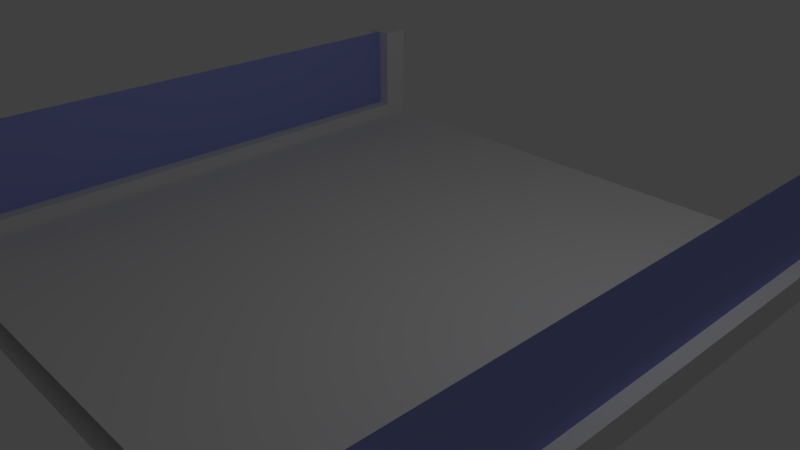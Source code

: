 # Source: store_bridge.blend  (saved by Blender 2.79.4; exported with 4.5.12 LTS)
import bpy
from mathutils import Matrix  # noqa: F401  (used for matrix-valued properties, if any)

bpy.ops.wm.read_factory_settings(use_empty=True)
scene = bpy.context.scene
scene.name = 'Scene'

# ---- collections
col_collection_1 = bpy.data.collections.new('Collection 1'); scene.collection.children.link(col_collection_1)

# ---- materials (node trees are filled in below, after node groups)
mat_material_001 = bpy.data.materials.new('Material.001')
mat_material_001.alpha_threshold = 0.0
mat_material_001.use_transparent_shadow = False
mat_material_001.roughness = 0.5
mat_material_002 = bpy.data.materials.new('Material.002')
mat_material_002.alpha_threshold = 0.0
mat_material_002.use_transparent_shadow = False
mat_material_002.diffuse_color = (0.3235, 0.3657, 0.8, 1.0)
mat_material_002.roughness = 0.5

# ---- material node trees

# ---- world
world_world = bpy.data.worlds.new('World'); scene.world = world_world
world_world.color = (0.05088, 0.05088, 0.05088)
world_world.use_sun_shadow = False
world_world.sun_shadow_jitter_overblur = 0.0
world_world.cycles.sampling_method = 'MANUAL'

# ---- cameras
cam_camera = bpy.data.cameras.new('Camera')
cam_camera.clip_end = 100.0
cam_camera.lens = 35.0
cam_camera.sensor_width = 32.0
cam_camera.sensor_height = 18.0
cam_camera.ortho_scale = 7.314
cam_camera.dof.focus_distance = 0.0
cam_camera.dof.aperture_fstop = 128.0

# ---- lights
light_lamp = bpy.data.lights.new('Lamp', 'POINT')
light_lamp.transmission_factor = 0.0
light_lamp.cutoff_distance = 30.0
light_lamp.energy = 100.0
light_lamp.shadow_buffer_clip_start = 1.001
light_lamp.shadow_soft_size = 0.1
light_lamp.shadow_maximum_resolution = 0.006
light_lamp.use_absolute_resolution = True

# ---- meshes
me_cube_001 = bpy.data.meshes.new('Cube.001')
me_cube_001.from_pydata([(12.7, -10.26, -0.7154), (-14.58, -10.26, -0.7154), (12.7, 16.05, -0.7154), (-14.58, 16.05, -0.7154), (13.07, 15.42, -1.427), (13.07, 15.42, -0.1039), (-14.67, 15.42, -1.427), (-14.67, 15.42, -0.1039), (13.07, 16.74, -1.427), (13.07, 16.74, -0.1039), (-14.67, 16.74, -1.427), (-14.67, 16.74, -0.1039), (-13.36, 15.42, -1.427), (-13.36, 15.42, -0.1039), (-13.36, 16.74, -1.427), (-13.36, 16.74, -0.1039), (11.75, 15.42, -1.427), (11.75, 16.74, -0.1039), (11.75, 15.42, -0.1039), (11.75, 16.74, -1.427), (-13.36, 15.42, 4.181), (-14.67, 15.42, 4.181), (-14.67, 16.74, 4.181), (11.75, 16.74, 4.181), (13.07, 16.74, 4.181), (13.07, 15.42, 4.181), (-13.36, 16.74, 4.181), (11.75, 15.42, 4.181), (-14.67, 16.08, -1.427), (-14.67, 16.08, -0.1039), (13.07, 16.08, -1.427), (13.07, 16.08, -0.1039), (-13.36, 16.08, -0.1039), (-13.36, 16.08, -1.427), (11.75, 16.08, -0.1039), (11.09, 16.08, -1.427), (-14.67, 16.08, 4.181), (13.07, 16.08, 4.181), (-13.36, 16.08, 4.181), (11.75, 16.08, 4.181), (13.07, -10.97, -1.427), (13.07, -10.97, -0.1039), (-14.69, -10.97, -1.427), (-14.69, -10.97, -0.1039), (13.07, -9.652, -1.427), (13.07, -9.652, -0.1039), (-14.69, -9.652, -1.427), (-14.69, -9.652, -0.1039), (-13.38, -10.97, -1.427), (-13.38, -10.97, -0.1039), (-13.38, -9.652, -1.427), (-13.38, -9.652, -0.1039), (11.76, -10.97, -1.427), (11.76, -9.652, -0.1039), (11.76, -10.97, -0.1039), (11.76, -9.652, -1.427), (-13.38, -10.97, 4.181), (-14.69, -10.97, 4.181), (-14.69, -9.652, 4.181), (11.76, -9.652, 4.181), (13.07, -9.652, 4.181), (13.07, -10.97, 4.181), (-13.38, -9.652, 4.181), (11.76, -10.97, 4.181), (-14.69, -10.31, -1.427), (-14.69, -10.31, -0.1039), (13.07, -10.31, -1.427), (13.07, -10.31, -0.1039), (-13.38, -10.31, -0.1039), (-12.67, -10.31, -1.427), (11.76, -10.31, -0.1039), (11.09, -10.31, -1.427), (-14.69, -10.31, 4.181), (13.07, -10.31, 4.181), (-13.38, -10.31, 4.181), (11.76, -10.31, 4.181)], [], [(1, 0, 2, 3), (12, 13, 7, 6), (28, 29, 11, 10), (19, 17, 9, 8), (30, 31, 5, 4), (35, 19, 8, 30), (29, 7, 21, 36), (32, 15, 26, 38), (28, 10, 14, 33), (10, 11, 15, 14), (16, 18, 13, 12), (4, 5, 18, 16), (32, 13, 18, 34), (33, 14, 19, 35), (14, 15, 17, 19), (39, 27, 25, 37), (36, 21, 20, 38), (34, 18, 27, 39), (9, 17, 23, 24), (15, 11, 22, 26), (7, 13, 20, 21), (18, 5, 25, 27), (31, 9, 24, 37), (5, 31, 37, 25), (17, 34, 39, 23), (22, 36, 38, 26), (23, 39, 37, 24), (12, 33, 35, 16), (15, 32, 34, 17), (6, 28, 33, 12), (13, 32, 38, 20), (11, 29, 36, 22), (16, 35, 30, 4), (8, 9, 31, 30), (6, 7, 29, 28), (34, 32, 38, 39), (48, 49, 43, 42), (64, 65, 47, 46), (55, 53, 45, 44), (66, 67, 41, 40), (71, 55, 44, 66), (65, 43, 57, 72), (68, 51, 62, 74), (64, 46, 50, 69), (46, 47, 51, 50), (52, 54, 49, 48), (40, 41, 54, 52), (68, 49, 54, 70), (69, 50, 55, 71), (50, 51, 53, 55), (75, 63, 61, 73), (72, 57, 56, 74), (70, 54, 63, 75), (45, 53, 59, 60), (51, 47, 58, 62), (43, 49, 56, 57), (54, 41, 61, 63), (67, 45, 60, 73), (41, 67, 73, 61), (53, 70, 75, 59), (58, 72, 74, 62), (59, 75, 73, 60), (48, 69, 71, 52), (51, 68, 70, 53), (42, 64, 69, 48), (49, 68, 74, 56), (47, 65, 72, 58), (52, 71, 66, 40), (44, 45, 67, 66), (42, 43, 65, 64), (70, 68, 74, 75), (12, 16, 55, 50), (16, 4, 44, 55), (6, 12, 50, 46)])
me_cube_001.polygons.foreach_set('material_index', [0, 0, 0, 0, 0, 0, 0, 0, 0, 0, 0, 0, 0, 0, 0, 0, 0, 0, 0, 0, 0, 0, 0, 0, 0, 0, 0, 0, 0, 0, 0, 0, 0, 0, 0, 1, 0, 0, 0, 0, 0, 0, 0, 0, 0, 0, 0, 0, 0, 0, 0, 0, 0, 0, 0, 0, 0, 0, 0, 0, 0, 0, 0, 0, 0, 0, 0, 0, 0, 0, 1, 0, 0, 0])
_uv = me_cube_001.uv_layers.new(name='UVMap')
_uv.uv.foreach_set('vector', [0.0, 0.0, 0.0, 0.0, 0.0, 0.0, 0.0, 0.0, 0.0, 0.0, 0.0, 0.0, 0.0, 0.0, 0.0, 0.0, 0.0, 0.0, 0.0, 0.0, 0.0, 0.0, 0.0, 0.0, 0.0, 0.0, 0.0, 0.0, 0.0, 0.0, 0.0, 0.0, 0.0, 0.0, 0.0, 0.0, 0.0, 0.0, 0.0, 0.0, 0.0, 0.0, 0.0, 0.0, 0.0, 0.0, 0.0, 0.0, 0.0, 0.0, 0.0, 0.0, 0.0, 0.0, 0.0, 0.0, 0.0, 0.0, 0.0, 0.0, 0.0, 0.0, 0.0, 0.0, 0.0, 0.0, 0.0, 0.0, 0.0, 0.0, 0.0, 0.0, 0.0, 0.0, 0.0, 0.0, 0.0, 0.0, 0.0, 0.0, 0.0, 0.0, 0.0, 0.0, 0.0, 0.0, 0.0, 0.0, 0.0, 0.0, 0.0, 0.0, 0.0, 0.0, 0.0, 0.0, 0.0, 0.0, 0.0, 0.0, 0.0, 0.0, 0.0, 0.0, 0.0, 0.0, 0.0, 0.0, 0.0, 0.0, 0.0, 0.0, 0.0, 0.0, 0.0, 0.0, 0.0, 0.0, 0.0, 0.0, 0.0, 0.0, 0.0, 0.0, 0.0, 0.0, 0.0, 0.0, 0.0, 0.0, 0.0, 0.0, 0.0, 0.0, 0.0, 0.0, 0.0, 0.0, 0.0, 0.0, 0.0, 0.0, 0.0, 0.0, 0.0, 0.0, 0.0, 0.0, 0.0, 0.0, 0.0, 0.0, 0.0, 0.0, 0.0, 0.0, 0.0, 0.0, 0.0, 0.0, 0.0, 0.0, 0.0, 0.0, 0.0, 0.0, 0.0, 0.0, 0.0, 0.0, 0.0, 0.0, 0.0, 0.0, 0.0, 0.0, 0.0, 0.0, 0.0, 0.0, 0.0, 0.0, 0.0, 0.0, 0.0, 0.0, 0.0, 0.0, 0.0, 0.0, 0.0, 0.0, 0.0, 0.0, 0.0, 0.0, 0.0, 0.0, 0.0, 0.0, 0.0, 0.0, 0.0, 0.0, 0.0, 0.0, 0.0, 0.0, 0.0, 0.0, 0.0, 0.0, 0.0, 0.0, 0.0, 0.0, 0.0, 0.0, 0.0, 0.0, 0.0, 0.0, 0.0, 0.0, 0.0, 0.0, 0.0, 0.0, 0.0, 0.0, 0.0, 0.0, 0.0, 0.0, 0.0, 0.0, 0.0, 0.0, 0.0, 0.0, 0.0, 0.0, 0.0, 0.0, 0.0, 0.0, 0.0, 0.0, 0.0, 0.0, 0.0, 0.0, 0.0, 0.0, 0.0, 0.0, 0.0, 0.0, 0.0, 0.0, 0.0, 0.0, 0.0, 0.0, 0.0, 0.0, 0.0, 0.0, 0.0, 0.0, 0.0, 0.0, 0.0, 0.0, 0.0, 0.0, 0.0, 0.0, 0.0, 0.0, 0.0, 0.0, 0.0, 0.0, 0.0, 0.0, 0.0, 0.0, 0.0, 0.0, 0.0, 0.0, 0.0, 0.0, 0.0, 0.0, 0.0, 0.0, 0.0, 0.0, 0.0, 0.0, 0.0, 0.0, 0.0, 0.0, 0.0, 0.0, 0.0, 0.0, 0.0, 0.0, 0.0, 0.0, 0.0, 0.0, 0.0, 0.0, 0.0, 0.0, 0.0, 0.0, 0.0, 0.0, 0.0, 0.0, 0.0, 0.0, 0.0, 0.0, 0.0, 0.0, 0.0, 0.0, 0.0, 0.0, 0.0, 0.0, 0.0, 0.0, 0.0, 0.0, 0.0, 0.0, 0.0, 0.0, 0.0, 0.0, 0.0, 0.0, 0.0, 0.0, 0.0, 0.0, 0.0, 0.0, 0.0, 0.0, 0.0, 0.0, 0.0, 0.0, 0.0, 0.0, 0.0, 0.0, 0.0, 0.0, 0.0, 0.0, 0.0, 0.0, 0.0, 0.0, 0.0, 0.0, 0.0, 0.0, 0.0, 0.0, 0.0, 0.0, 0.0, 0.0, 0.0, 0.0, 0.0, 0.0, 0.0, 0.0, 0.0, 0.0, 0.0, 0.0, 0.0, 0.0, 0.0, 0.0, 0.0, 0.0, 0.0, 0.0, 0.0, 0.0, 0.0, 0.0, 0.0, 0.0, 0.0, 0.0, 0.0, 0.0, 0.0, 0.0, 0.0, 0.0, 0.0, 0.0, 0.0, 0.0, 0.0, 0.0, 0.0, 0.0, 0.0, 0.0, 0.0, 0.0, 0.0, 0.0, 0.0, 0.0, 0.0, 0.0, 0.0, 0.0, 0.0, 0.0, 0.0, 0.0, 0.0, 0.0, 0.0, 0.0, 0.0, 0.0, 0.0, 0.0, 0.0, 0.0, 0.0, 0.0, 0.0, 0.0, 0.0, 0.0, 0.0, 0.0, 0.0, 0.0, 0.0, 0.0, 0.0, 0.0, 0.0, 0.0, 0.0, 0.0, 0.0, 0.0, 0.0, 0.0, 0.0, 0.0, 0.0, 0.0, 0.0, 0.0, 0.0, 0.0, 0.0, 0.0, 0.0, 0.0, 0.0, 0.0, 0.0, 0.0, 0.0, 0.0, 0.0, 0.0, 0.0, 0.0, 0.0, 0.0, 0.0, 0.0, 0.0, 0.0, 0.0, 0.0, 0.0, 0.0, 0.0, 0.0, 0.0, 0.0, 0.0, 0.0, 0.0, 0.0, 0.0, 0.0, 0.0, 0.0, 0.0, 0.0, 0.0, 0.0, 0.0, 0.0, 0.0, 0.0, 0.0, 0.0, 0.0, 0.0, 0.0, 0.0, 0.0, 0.0, 0.0, 0.0, 0.0, 0.0, 0.0, 0.0, 0.0, 0.0, 0.0, 0.0, 0.0, 0.0, 0.0, 0.0, 0.0, 0.0, 0.0, 0.0, 0.0, 0.0, 0.0, 0.0, 0.0, 0.0, 0.0, 0.0, 0.0, 0.0, 0.0, 0.0, 0.0, 0.0, 0.0, 0.0, 0.0, 0.0, 0.0, 0.0, 0.0, 0.0, 0.0, 0.0, 0.0, 0.0, 0.0, 0.0, 0.0, 0.0, 0.0, 0.0, 0.0, 0.0, 0.0, 0.0, 0.0, 0.0, 0.0, 0.0, 0.0, 0.0])
me_cube_001.materials.append(mat_material_001)
me_cube_001.materials.append(mat_material_002)
me_cube_001.use_remesh_preserve_volume = False
me_cube_001.use_remesh_preserve_attributes = False
me_cube_001.use_mirror_vertex_groups = False
me_cube_001.update()

# ---- objects
ob_lamp = bpy.data.objects.new('Lamp', light_lamp)
ob_camera = bpy.data.objects.new('Camera', cam_camera)
ob_cube_001 = bpy.data.objects.new('Cube.001', me_cube_001)

# ---- transforms, parenting, visibility, modifiers, constraints
ob_lamp.location = (4.076, 1.005, 5.904)
ob_lamp.rotation_euler = (0.6503, 0.05522, 1.866)
ob_lamp.lock_rotations_4d = False
ob_lamp.empty_display_type = 'ARROWS'
ob_lamp.color = (0.0, 0.0, 0.0, 0.0)
ob_lamp.lineart.crease_threshold = 0.0
ob_camera.location = (7.481, -6.508, 5.344)
ob_camera.rotation_euler = (1.109, 0.0, 0.8149)
ob_camera.lock_rotations_4d = False
ob_camera.empty_display_type = 'ARROWS'
ob_camera.color = (0.0, 0.0, 0.0, 0.0)
ob_camera.display_type = 'WIRE'
ob_camera.lineart.crease_threshold = 0.0
ob_cube_001.location = (-0.8746, -0.2403, 0.2295)
ob_cube_001.rotation_euler = (0.0, 0.0, 4.712)
ob_cube_001.scale = (0.3031, 0.3031, 0.3031)
ob_cube_001.lock_rotations_4d = False
ob_cube_001.empty_display_type = 'ARROWS'
ob_cube_001.lineart.crease_threshold = 0.0

# ---- collection membership
col_collection_1.objects.link(ob_lamp)
col_collection_1.objects.link(ob_camera)
col_collection_1.objects.link(ob_cube_001)

# ---- scene / render settings (as saved in the file)
scene.camera = ob_camera
scene.frame_start = 1; scene.frame_end = 250; scene.frame_set(1)
scene.render.engine = 'BLENDER_EEVEE_NEXT'
scene.render.resolution_percentage = 50
scene.render.dither_intensity = 0.0
scene.cycles.use_denoising = False
scene.cycles.samples = 128
scene.cycles.sampling_pattern = 'TABULATED_SOBOL'
scene.cycles.use_adaptive_sampling = False
scene.cycles.use_light_tree = False
scene.view_settings.view_transform = 'Standard'
bpy.context.view_layer.update()
